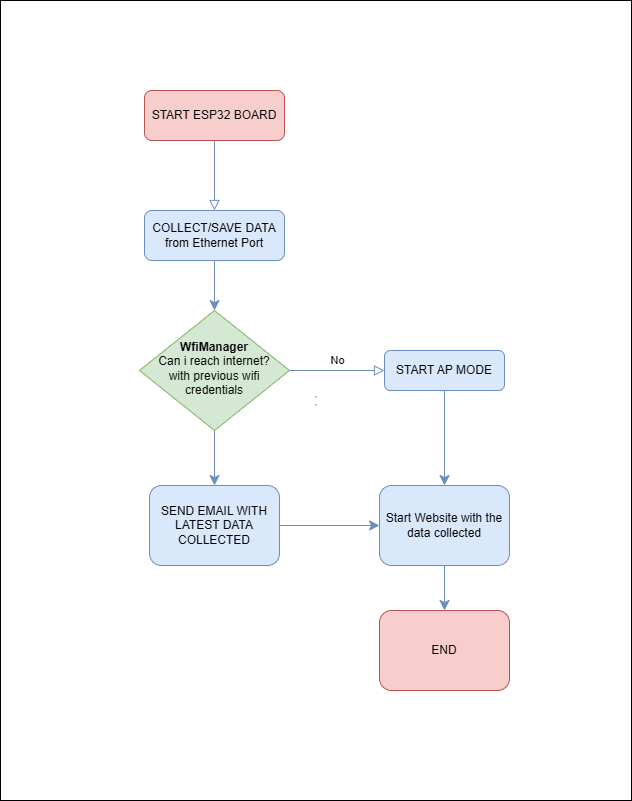

The diagram above was exported from draw.io. Its source (the exported page's mxGraphModel, read from the mxfile embedded in the PNG):
<mxGraphModel dx="1232" dy="1174" grid="1" gridSize="10" guides="1" tooltips="1" connect="1" arrows="1" fold="1" page="1" pageScale="1" pageWidth="827" pageHeight="1169" math="0" shadow="0">
  <root>
    <mxCell id="WIyWlLk6GJQsqaUBKTNV-0" />
    <mxCell id="WIyWlLk6GJQsqaUBKTNV-1" parent="WIyWlLk6GJQsqaUBKTNV-0" />
    <mxCell id="WIyWlLk6GJQsqaUBKTNV-2" value="" style="rounded=0;html=1;jettySize=auto;orthogonalLoop=1;fontSize=11;endArrow=block;endFill=0;endSize=8;strokeWidth=1;shadow=0;labelBackgroundColor=none;edgeStyle=orthogonalEdgeStyle;entryX=0.5;entryY=0;entryDx=0;entryDy=0;fillColor=#dae8fc;strokeColor=#6c8ebf;" parent="WIyWlLk6GJQsqaUBKTNV-1" source="WIyWlLk6GJQsqaUBKTNV-3" target="8E8dGgvlp4OaHU3Vl5Kx-0" edge="1">
      <mxGeometry relative="1" as="geometry" />
    </mxCell>
    <mxCell id="WIyWlLk6GJQsqaUBKTNV-3" value="START ESP32 BOARD" style="rounded=1;whiteSpace=wrap;html=1;fontSize=12;glass=0;strokeWidth=1;shadow=0;fillColor=#f8cecc;strokeColor=#b85450;" parent="WIyWlLk6GJQsqaUBKTNV-1" vertex="1">
      <mxGeometry x="234" y="180" width="140" height="50" as="geometry" />
    </mxCell>
    <mxCell id="WIyWlLk6GJQsqaUBKTNV-5" value="No" style="edgeStyle=orthogonalEdgeStyle;rounded=0;html=1;jettySize=auto;orthogonalLoop=1;fontSize=11;endArrow=block;endFill=0;endSize=8;strokeWidth=1;shadow=0;labelBackgroundColor=none;fillColor=#dae8fc;strokeColor=#6c8ebf;" parent="WIyWlLk6GJQsqaUBKTNV-1" source="WIyWlLk6GJQsqaUBKTNV-6" target="WIyWlLk6GJQsqaUBKTNV-7" edge="1">
      <mxGeometry y="10" relative="1" as="geometry">
        <mxPoint as="offset" />
      </mxGeometry>
    </mxCell>
    <mxCell id="8E8dGgvlp4OaHU3Vl5Kx-3" style="edgeStyle=none;curved=1;rounded=0;orthogonalLoop=1;jettySize=auto;html=1;exitX=0.5;exitY=1;exitDx=0;exitDy=0;entryX=0.5;entryY=0;entryDx=0;entryDy=0;fontSize=12;startSize=8;endSize=8;fillColor=#dae8fc;strokeColor=#6c8ebf;" edge="1" parent="WIyWlLk6GJQsqaUBKTNV-1" source="WIyWlLk6GJQsqaUBKTNV-6" target="WIyWlLk6GJQsqaUBKTNV-11">
      <mxGeometry relative="1" as="geometry" />
    </mxCell>
    <mxCell id="WIyWlLk6GJQsqaUBKTNV-6" value="&lt;b&gt;WfiManager&lt;/b&gt;&lt;div&gt;Can i reach internet?&lt;/div&gt;&lt;div&gt;with previous wifi&lt;/div&gt;&lt;div&gt;credentials&lt;/div&gt;" style="rhombus;whiteSpace=wrap;html=1;shadow=0;fontFamily=Helvetica;fontSize=12;align=center;strokeWidth=1;spacing=6;spacingTop=-4;fillColor=#d5e8d4;strokeColor=#82b366;" parent="WIyWlLk6GJQsqaUBKTNV-1" vertex="1">
      <mxGeometry x="229" y="400" width="150" height="120" as="geometry" />
    </mxCell>
    <mxCell id="8E8dGgvlp4OaHU3Vl5Kx-6" style="edgeStyle=none;curved=1;rounded=0;orthogonalLoop=1;jettySize=auto;html=1;exitX=0.5;exitY=1;exitDx=0;exitDy=0;entryX=0.5;entryY=0;entryDx=0;entryDy=0;fontSize=12;startSize=8;endSize=8;fillColor=#dae8fc;strokeColor=#6c8ebf;" edge="1" parent="WIyWlLk6GJQsqaUBKTNV-1" source="WIyWlLk6GJQsqaUBKTNV-7" target="8E8dGgvlp4OaHU3Vl5Kx-4">
      <mxGeometry relative="1" as="geometry" />
    </mxCell>
    <mxCell id="WIyWlLk6GJQsqaUBKTNV-7" value="START AP MODE" style="rounded=1;whiteSpace=wrap;html=1;fontSize=12;glass=0;strokeWidth=1;shadow=0;fillColor=#dae8fc;strokeColor=#6c8ebf;" parent="WIyWlLk6GJQsqaUBKTNV-1" vertex="1">
      <mxGeometry x="474" y="440" width="120" height="40" as="geometry" />
    </mxCell>
    <mxCell id="8E8dGgvlp4OaHU3Vl5Kx-5" style="edgeStyle=none;curved=1;rounded=0;orthogonalLoop=1;jettySize=auto;html=1;exitX=1;exitY=0.5;exitDx=0;exitDy=0;entryX=0;entryY=0.5;entryDx=0;entryDy=0;fontSize=12;startSize=8;endSize=8;fillColor=#dae8fc;strokeColor=#6c8ebf;" edge="1" parent="WIyWlLk6GJQsqaUBKTNV-1" source="WIyWlLk6GJQsqaUBKTNV-11" target="8E8dGgvlp4OaHU3Vl5Kx-4">
      <mxGeometry relative="1" as="geometry" />
    </mxCell>
    <mxCell id="WIyWlLk6GJQsqaUBKTNV-11" value="SEND EMAIL WITH LATEST DATA COLLECTED" style="rounded=1;whiteSpace=wrap;html=1;fontSize=12;glass=0;strokeWidth=1;shadow=0;fillColor=#dae8fc;strokeColor=#6c8ebf;" parent="WIyWlLk6GJQsqaUBKTNV-1" vertex="1">
      <mxGeometry x="239" y="575" width="130" height="80" as="geometry" />
    </mxCell>
    <mxCell id="8E8dGgvlp4OaHU3Vl5Kx-1" style="edgeStyle=none;curved=1;rounded=0;orthogonalLoop=1;jettySize=auto;html=1;exitX=0.5;exitY=1;exitDx=0;exitDy=0;entryX=0.5;entryY=0;entryDx=0;entryDy=0;fontSize=12;startSize=8;endSize=8;fillColor=#dae8fc;strokeColor=#6c8ebf;" edge="1" parent="WIyWlLk6GJQsqaUBKTNV-1" source="8E8dGgvlp4OaHU3Vl5Kx-0" target="WIyWlLk6GJQsqaUBKTNV-6">
      <mxGeometry relative="1" as="geometry" />
    </mxCell>
    <mxCell id="8E8dGgvlp4OaHU3Vl5Kx-0" value="COLLECT/SAVE DATA&lt;div&gt;from Ethernet Port&lt;/div&gt;" style="rounded=1;whiteSpace=wrap;html=1;fontSize=12;glass=0;strokeWidth=1;shadow=0;fillColor=#dae8fc;strokeColor=#6c8ebf;" vertex="1" parent="WIyWlLk6GJQsqaUBKTNV-1">
      <mxGeometry x="234" y="300" width="140" height="50" as="geometry" />
    </mxCell>
    <mxCell id="8E8dGgvlp4OaHU3Vl5Kx-8" style="edgeStyle=none;curved=1;rounded=0;orthogonalLoop=1;jettySize=auto;html=1;exitX=0.5;exitY=1;exitDx=0;exitDy=0;entryX=0.5;entryY=0;entryDx=0;entryDy=0;fontSize=12;startSize=8;endSize=8;fillColor=#dae8fc;strokeColor=#6c8ebf;" edge="1" parent="WIyWlLk6GJQsqaUBKTNV-1" source="8E8dGgvlp4OaHU3Vl5Kx-4" target="8E8dGgvlp4OaHU3Vl5Kx-7">
      <mxGeometry relative="1" as="geometry" />
    </mxCell>
    <mxCell id="8E8dGgvlp4OaHU3Vl5Kx-4" value="Start Website with the data collected" style="rounded=1;whiteSpace=wrap;html=1;fontSize=12;glass=0;strokeWidth=1;shadow=0;fillColor=#dae8fc;strokeColor=#6c8ebf;" vertex="1" parent="WIyWlLk6GJQsqaUBKTNV-1">
      <mxGeometry x="469" y="575" width="130" height="80" as="geometry" />
    </mxCell>
    <mxCell id="8E8dGgvlp4OaHU3Vl5Kx-7" value="END" style="rounded=1;whiteSpace=wrap;html=1;fontSize=12;glass=0;strokeWidth=1;shadow=0;fillColor=#f8cecc;strokeColor=#b85450;" vertex="1" parent="WIyWlLk6GJQsqaUBKTNV-1">
      <mxGeometry x="469" y="700" width="130" height="80" as="geometry" />
    </mxCell>
    <mxCell id="8E8dGgvlp4OaHU3Vl5Kx-10" value="&lt;hr&gt;&lt;hr&gt;" style="rounded=0;whiteSpace=wrap;html=1;fillColor=none;" vertex="1" parent="WIyWlLk6GJQsqaUBKTNV-1">
      <mxGeometry x="90" y="90" width="631" height="800" as="geometry" />
    </mxCell>
  </root>
</mxGraphModel>